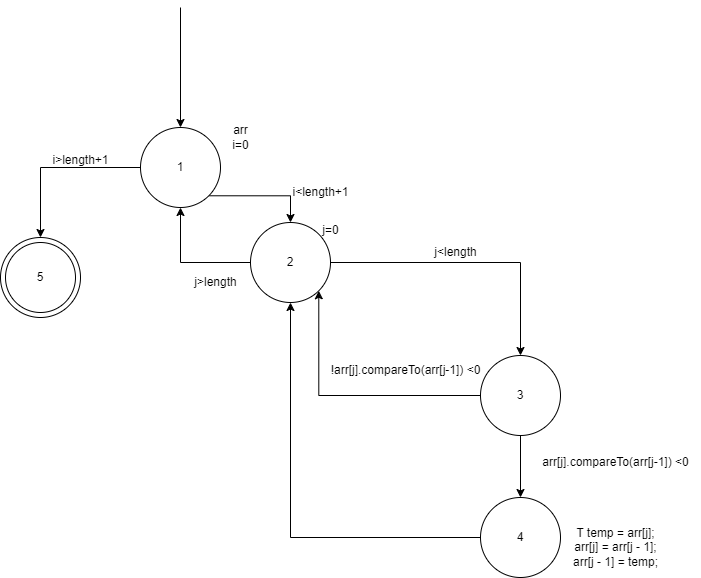

The diagram above was exported from draw.io. Its source (the exported page's mxGraphModel, read from the mxfile embedded in the PNG):
<mxGraphModel dx="1434" dy="738" grid="0" gridSize="10" guides="1" tooltips="1" connect="1" arrows="1" fold="1" page="1" pageScale="1" pageWidth="827" pageHeight="1169" background="#FFFFFF" math="0" shadow="0">
  <root>
    <mxCell id="0" />
    <mxCell id="1" parent="0" />
    <mxCell id="6oampysapDv3Tt0uqBsa-1" value="" style="edgeStyle=none;orthogonalLoop=1;jettySize=auto;html=1;rounded=0;entryX=0.5;entryY=0;entryDx=0;entryDy=0;" parent="1" target="6oampysapDv3Tt0uqBsa-2" edge="1">
      <mxGeometry width="100" relative="1" as="geometry">
        <mxPoint x="250" y="130" as="sourcePoint" />
        <mxPoint x="250" y="230" as="targetPoint" />
        <Array as="points" />
      </mxGeometry>
    </mxCell>
    <mxCell id="6oampysapDv3Tt0uqBsa-5" style="edgeStyle=orthogonalEdgeStyle;rounded=0;orthogonalLoop=1;jettySize=auto;html=1;exitX=1;exitY=1;exitDx=0;exitDy=0;entryX=0.5;entryY=0;entryDx=0;entryDy=0;" parent="1" source="6oampysapDv3Tt0uqBsa-2" target="6oampysapDv3Tt0uqBsa-4" edge="1">
      <mxGeometry relative="1" as="geometry" />
    </mxCell>
    <mxCell id="6oampysapDv3Tt0uqBsa-17" style="edgeStyle=orthogonalEdgeStyle;rounded=0;orthogonalLoop=1;jettySize=auto;html=1;entryX=0.5;entryY=0;entryDx=0;entryDy=0;" parent="1" source="6oampysapDv3Tt0uqBsa-2" target="6oampysapDv3Tt0uqBsa-19" edge="1">
      <mxGeometry relative="1" as="geometry">
        <mxPoint x="110" y="350" as="targetPoint" />
      </mxGeometry>
    </mxCell>
    <mxCell id="6oampysapDv3Tt0uqBsa-2" value="1" style="ellipse;whiteSpace=wrap;html=1;" parent="1" vertex="1">
      <mxGeometry x="210" y="250" width="80" height="80" as="geometry" />
    </mxCell>
    <mxCell id="6oampysapDv3Tt0uqBsa-3" value="arr&lt;div&gt;i=0&lt;/div&gt;" style="text;html=1;align=center;verticalAlign=middle;resizable=0;points=[];autosize=1;strokeColor=none;fillColor=none;" parent="1" vertex="1">
      <mxGeometry x="290" y="240" width="40" height="40" as="geometry" />
    </mxCell>
    <mxCell id="6oampysapDv3Tt0uqBsa-8" style="edgeStyle=orthogonalEdgeStyle;rounded=0;orthogonalLoop=1;jettySize=auto;html=1;entryX=0.5;entryY=1;entryDx=0;entryDy=0;" parent="1" source="6oampysapDv3Tt0uqBsa-4" target="6oampysapDv3Tt0uqBsa-2" edge="1">
      <mxGeometry relative="1" as="geometry" />
    </mxCell>
    <mxCell id="6oampysapDv3Tt0uqBsa-10" style="edgeStyle=orthogonalEdgeStyle;rounded=0;orthogonalLoop=1;jettySize=auto;html=1;" parent="1" source="6oampysapDv3Tt0uqBsa-4" target="6oampysapDv3Tt0uqBsa-7" edge="1">
      <mxGeometry relative="1" as="geometry" />
    </mxCell>
    <mxCell id="6oampysapDv3Tt0uqBsa-4" value="2" style="ellipse;whiteSpace=wrap;html=1;" parent="1" vertex="1">
      <mxGeometry x="320" y="345" width="80" height="80" as="geometry" />
    </mxCell>
    <mxCell id="6oampysapDv3Tt0uqBsa-6" value="i&amp;lt;length+1" style="text;html=1;align=center;verticalAlign=middle;resizable=0;points=[];autosize=1;strokeColor=none;fillColor=none;" parent="1" vertex="1">
      <mxGeometry x="350" y="300" width="80" height="30" as="geometry" />
    </mxCell>
    <mxCell id="6oampysapDv3Tt0uqBsa-14" style="edgeStyle=orthogonalEdgeStyle;rounded=0;orthogonalLoop=1;jettySize=auto;html=1;entryX=0.5;entryY=0;entryDx=0;entryDy=0;" parent="1" source="6oampysapDv3Tt0uqBsa-7" target="6oampysapDv3Tt0uqBsa-12" edge="1">
      <mxGeometry relative="1" as="geometry" />
    </mxCell>
    <mxCell id="jDkuGWLg8deREuTdm80d-21" style="edgeStyle=orthogonalEdgeStyle;rounded=0;orthogonalLoop=1;jettySize=auto;html=1;entryX=1;entryY=1;entryDx=0;entryDy=0;" parent="1" source="6oampysapDv3Tt0uqBsa-7" target="6oampysapDv3Tt0uqBsa-4" edge="1">
      <mxGeometry relative="1" as="geometry" />
    </mxCell>
    <mxCell id="6oampysapDv3Tt0uqBsa-7" value="3" style="ellipse;whiteSpace=wrap;html=1;fillColor=#FFFFFF;" parent="1" vertex="1">
      <mxGeometry x="550" y="478" width="80" height="80" as="geometry" />
    </mxCell>
    <mxCell id="6oampysapDv3Tt0uqBsa-9" value="j&amp;gt;length" style="text;html=1;align=center;verticalAlign=middle;resizable=0;points=[];autosize=1;strokeColor=none;fillColor=none;" parent="1" vertex="1">
      <mxGeometry x="250" y="390" width="70" height="30" as="geometry" />
    </mxCell>
    <mxCell id="6oampysapDv3Tt0uqBsa-11" value="j&amp;lt;length" style="text;html=1;align=center;verticalAlign=middle;resizable=0;points=[];autosize=1;strokeColor=none;fillColor=none;" parent="1" vertex="1">
      <mxGeometry x="490" y="360" width="70" height="30" as="geometry" />
    </mxCell>
    <mxCell id="6oampysapDv3Tt0uqBsa-16" style="edgeStyle=orthogonalEdgeStyle;rounded=0;orthogonalLoop=1;jettySize=auto;html=1;entryX=0.5;entryY=1;entryDx=0;entryDy=0;" parent="1" source="6oampysapDv3Tt0uqBsa-12" target="6oampysapDv3Tt0uqBsa-4" edge="1">
      <mxGeometry relative="1" as="geometry" />
    </mxCell>
    <mxCell id="6oampysapDv3Tt0uqBsa-12" value="4" style="ellipse;whiteSpace=wrap;html=1;" parent="1" vertex="1">
      <mxGeometry x="550" y="620" width="80" height="80" as="geometry" />
    </mxCell>
    <mxCell id="6oampysapDv3Tt0uqBsa-13" value="&lt;div&gt;T temp = arr[j];&lt;/div&gt;&lt;div&gt;&lt;span style=&quot;background-color: initial;&quot;&gt;arr[j] = arr[j - 1];&lt;/span&gt;&lt;/div&gt;&lt;div&gt;&lt;span style=&quot;background-color: initial;&quot;&gt;arr[j - 1] = temp;&lt;/span&gt;&lt;/div&gt;" style="text;html=1;align=center;verticalAlign=middle;resizable=0;points=[];autosize=1;strokeColor=none;fillColor=none;" parent="1" vertex="1">
      <mxGeometry x="630" y="640" width="110" height="60" as="geometry" />
    </mxCell>
    <mxCell id="6oampysapDv3Tt0uqBsa-15" value="arr[j].compareTo(arr[j-1]) &amp;lt;0" style="text;html=1;align=center;verticalAlign=middle;resizable=0;points=[];autosize=1;strokeColor=none;fillColor=none;" parent="1" vertex="1">
      <mxGeometry x="600" y="570" width="170" height="30" as="geometry" />
    </mxCell>
    <mxCell id="6oampysapDv3Tt0uqBsa-19" value="" style="ellipse;whiteSpace=wrap;html=1;" parent="1" vertex="1">
      <mxGeometry x="70" y="360" width="80" height="80" as="geometry" />
    </mxCell>
    <mxCell id="6oampysapDv3Tt0uqBsa-18" value="5" style="ellipse;whiteSpace=wrap;html=1;" parent="1" vertex="1">
      <mxGeometry x="75" y="365" width="70" height="70" as="geometry" />
    </mxCell>
    <mxCell id="jDkuGWLg8deREuTdm80d-22" value="!arr[j].compareTo(arr[j-1]) &amp;lt;0" style="text;html=1;align=center;verticalAlign=middle;resizable=0;points=[];autosize=1;strokeColor=none;fillColor=none;" parent="1" vertex="1">
      <mxGeometry x="390" y="478" width="170" height="30" as="geometry" />
    </mxCell>
    <mxCell id="oDbFFgarU-vxs39uo_f6-1" value="i&amp;gt;length+1" style="text;html=1;align=center;verticalAlign=middle;resizable=0;points=[];autosize=1;strokeColor=none;fillColor=none;" vertex="1" parent="1">
      <mxGeometry x="110" y="268" width="80" height="30" as="geometry" />
    </mxCell>
    <mxCell id="oDbFFgarU-vxs39uo_f6-2" value="j=0" style="text;html=1;align=center;verticalAlign=middle;resizable=0;points=[];autosize=1;strokeColor=none;fillColor=none;" vertex="1" parent="1">
      <mxGeometry x="380" y="338" width="40" height="30" as="geometry" />
    </mxCell>
  </root>
</mxGraphModel>